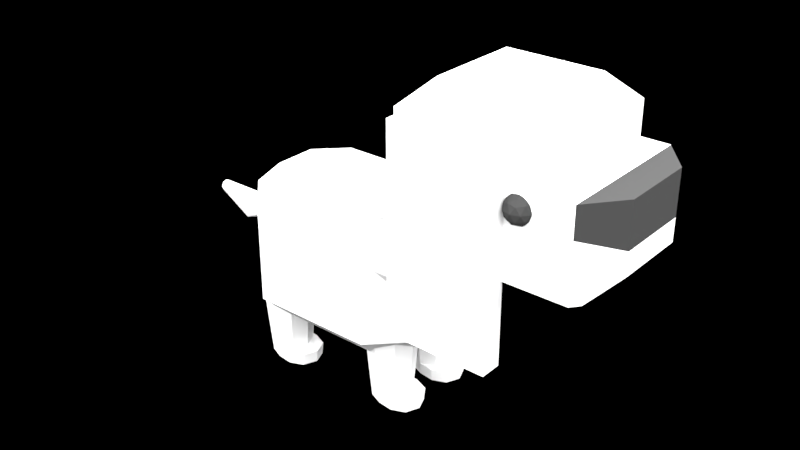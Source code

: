 # Source: doggo.blend  (saved by Blender 2.79.0; exported with 4.5.12 LTS)
import bpy
from mathutils import Matrix  # noqa: F401  (used for matrix-valued properties, if any)

bpy.ops.wm.read_factory_settings(use_empty=True)
scene = bpy.context.scene
scene.name = 'Scene'

# ---- collections
col_collection_1 = bpy.data.collections.new('Collection 1'); scene.collection.children.link(col_collection_1)

# ---- materials (node trees are filled in below, after node groups)
mat_nose = bpy.data.materials.new('nose')
mat_nose.alpha_threshold = 0.0
mat_nose.roughness = 0.5
mat_fur = bpy.data.materials.new('fur')
mat_fur.alpha_threshold = 0.0
mat_fur.roughness = 0.5

# ---- material node trees
mat_nose.use_nodes = True; mat_nose.node_tree.nodes.clear()
_N = mat_nose.node_tree.nodes; _L = mat_nose.node_tree.links
n0 = _N.new('ShaderNodeOutputMaterial'); n0.name = 'Material Output'; n0.location = (300, 300)
n1 = _N.new('ShaderNodeBsdfDiffuse'); n1.name = 'Diffuse BSDF'; n1.location = (10, 300)
n1.inputs[0].default_value = (0.04203, 0.04203, 0.04203, 1.0)
_L.new(n1.outputs[0], n0.inputs[0])
n0.is_active_output = True
mat_fur.use_nodes = True; mat_fur.node_tree.nodes.clear()
_N = mat_fur.node_tree.nodes; _L = mat_fur.node_tree.links
n0 = _N.new('ShaderNodeOutputMaterial'); n0.name = 'Material Output'; n0.location = (300, 300)
n1 = _N.new('ShaderNodeBsdfDiffuse'); n1.name = 'Diffuse BSDF'; n1.location = (10, 300)
_L.new(n1.outputs[0], n0.inputs[0])
n0.is_active_output = True

# ---- lights
light_sun = bpy.data.lights.new('Sun', 'SUN')
light_sun.transmission_factor = 0.0
light_sun.angle = 2.523
light_sun.energy = 22.0
light_sun.shadow_buffer_clip_start = 0.5
light_sun.shadow_soft_size = 3.132
light_sun.shadow_cascade_max_distance = 1000.0

# ---- meshes
me_cylinder_002 = bpy.data.meshes.new('Cylinder.002')
me_cylinder_002.from_pydata([(-0.2628, 1.012, -0.06367), (-1.249, 0.7176, -0.7484), (-0.2264, 0.7156, 0.6505), (-1.223, 0.5074, -0.242), (-0.2113, -4.14e-08, 0.9463), (-1.212, -3.137e-08, -0.03227), (-0.2264, -0.7156, 0.6505), (-1.223, -0.5074, -0.242), (-0.2628, -1.012, -0.06367), (-1.249, -0.7176, -0.7484), (-0.2992, -0.7156, -0.7778), (-1.275, -0.5074, -1.255), (-0.3142, 1.49e-08, -1.074), (-1.285, 8.557e-09, -1.465), (-0.2992, 0.7156, -0.7778), (-1.275, 0.5074, -1.255), (-2.679, 0.4892, -0.9281), (-2.704, 0.6918, -1.416), (-2.668, -7.915e-08, -0.7259), (-2.679, -0.4892, -0.9281), (-2.704, -0.6918, -1.416), (-2.728, -0.4892, -1.904), (-2.739, -4.066e-08, -2.107), (-2.728, 0.4892, -1.904), (-4.745, 0.1941, -0.7225), (-4.755, 0.2746, -0.9163), (-4.741, -1.13e-07, -0.6423), (-4.745, -0.1941, -0.7225), (-4.755, -0.2746, -0.9163), (-4.765, -0.1941, -1.11), (-4.769, -9.77e-08, -1.19), (-4.765, 0.1941, -1.11)], [], [(0, 1, 3, 2), (2, 3, 5, 4), (4, 5, 7, 6), (6, 7, 9, 8), (8, 9, 11, 10), (10, 11, 13, 12), (9, 7, 19, 20), (12, 13, 15, 14), (14, 15, 1, 0), (0, 2, 4, 6, 8, 10, 12, 14), (19, 18, 26, 27), (15, 13, 22, 23), (5, 3, 16, 18), (11, 9, 20, 21), (1, 15, 23, 17), (3, 1, 17, 16), (7, 5, 18, 19), (13, 11, 21, 22), (24, 25, 31, 30, 29, 28, 27, 26), (16, 17, 25, 24), (17, 23, 31, 25), (22, 21, 29, 30), (20, 19, 27, 28), (18, 16, 24, 26), (23, 22, 30, 31), (21, 20, 28, 29)])
me_cylinder_002.use_remesh_preserve_volume = False
me_cylinder_002.use_remesh_preserve_attributes = False
me_cylinder_002.use_mirror_vertex_groups = False
me_cylinder_002.update()
me_sphere = bpy.data.meshes.new('Sphere')
me_sphere.from_pydata([(-1.021e-10, 2.411e-09, -0.1938), (0.1402, -0.1019, -0.08668), (-0.05357, -0.1649, -0.08668), (-0.1733, 2.411e-09, -0.08668), (-0.05357, 0.1649, -0.08668), (0.1402, 0.1019, -0.08668), (0.05357, -0.1649, 0.08668), (-0.1402, -0.1019, 0.08668), (-0.1402, 0.1019, 0.08668), (0.05357, 0.1649, 0.08668), (0.1733, 2.411e-09, 0.08668), (-1.021e-10, 2.411e-09, 0.1938), (-0.03149, -0.0969, -0.1649), (0.08243, -0.05989, -0.1649), (0.05095, -0.1568, -0.1019), (0.1649, 2.411e-09, -0.1019), (0.08243, 0.05989, -0.1649), (-0.1019, 2.411e-09, -0.1649), (-0.1334, -0.09691, -0.1019), (-0.03149, 0.0969, -0.1649), (-0.1334, 0.09691, -0.1019), (0.05095, 0.1568, -0.1019), (0.1843, -0.05989, -1.798e-09), (0.1843, 0.05989, -1.798e-09), (-1.021e-10, -0.1938, -1.798e-09), (0.1139, -0.1568, -1.798e-09), (-0.1843, -0.05989, -1.798e-09), (-0.1139, -0.1568, -1.798e-09), (-0.1139, 0.1568, -1.798e-09), (-0.1843, 0.05989, -1.798e-09), (0.1139, 0.1568, -1.798e-09), (-1.021e-10, 0.1938, -1.798e-09), (0.1334, -0.09691, 0.1019), (-0.05095, -0.1568, 0.1019), (-0.1649, 2.411e-09, 0.1019), (-0.05095, 0.1568, 0.1019), (0.1334, 0.09691, 0.1019), (0.03149, -0.0969, 0.1649), (0.1019, 2.411e-09, 0.1649), (-0.08243, -0.05989, 0.1649), (-0.08243, 0.05989, 0.1649), (0.03149, 0.0969, 0.1649)], [], [(0, 13, 12), (1, 13, 15), (0, 12, 17), (0, 17, 19), (0, 19, 16), (1, 15, 22), (2, 14, 24), (3, 18, 26), (4, 20, 28), (5, 21, 30), (1, 22, 25), (2, 24, 27), (3, 26, 29), (4, 28, 31), (5, 30, 23), (6, 32, 37), (7, 33, 39), (8, 34, 40), (9, 35, 41), (10, 36, 38), (38, 41, 11), (38, 36, 41), (36, 9, 41), (41, 40, 11), (41, 35, 40), (35, 8, 40), (40, 39, 11), (40, 34, 39), (34, 7, 39), (39, 37, 11), (39, 33, 37), (33, 6, 37), (37, 38, 11), (37, 32, 38), (32, 10, 38), (23, 36, 10), (23, 30, 36), (30, 9, 36), (31, 35, 9), (31, 28, 35), (28, 8, 35), (29, 34, 8), (29, 26, 34), (26, 7, 34), (27, 33, 7), (27, 24, 33), (24, 6, 33), (25, 32, 6), (25, 22, 32), (22, 10, 32), (30, 31, 9), (30, 21, 31), (21, 4, 31), (28, 29, 8), (28, 20, 29), (20, 3, 29), (26, 27, 7), (26, 18, 27), (18, 2, 27), (24, 25, 6), (24, 14, 25), (14, 1, 25), (22, 23, 10), (22, 15, 23), (15, 5, 23), (16, 21, 5), (16, 19, 21), (19, 4, 21), (19, 20, 4), (19, 17, 20), (17, 3, 20), (17, 18, 3), (17, 12, 18), (12, 2, 18), (15, 16, 5), (15, 13, 16), (13, 0, 16), (12, 14, 2), (12, 13, 14), (13, 1, 14)])
me_sphere.materials.append(mat_nose)
me_sphere.use_remesh_preserve_volume = False
me_sphere.use_remesh_preserve_attributes = False
me_sphere.use_mirror_vertex_groups = False
me_sphere.update()
me_cube_002 = bpy.data.meshes.new('Cube.002')
me_cube_002.from_pydata([(-0.7056, -0.1478, -1.377), (-0.7056, -0.1478, 1.377), (-0.7056, 0.1478, -1.377), (-0.7056, 0.1478, 1.377), (0.7056, -0.1478, -1.377), (0.7056, -0.1478, 1.377), (0.7056, 0.1478, -1.377), (0.7056, 0.1478, 1.377)], [], [(0, 1, 3, 2), (2, 3, 7, 6), (6, 7, 5, 4), (4, 5, 1, 0), (2, 6, 4, 0), (7, 3, 1, 5)])
me_cube_002.use_remesh_preserve_volume = False
me_cube_002.use_remesh_preserve_attributes = False
me_cube_002.use_mirror_vertex_groups = False
me_cube_002.update()
me_cylinder_001 = bpy.data.meshes.new('Cylinder.001')
me_cylinder_001.from_pydata([(-0.09027, 0.2983, -0.6955), (-0.09027, 0.394, 0.3698), (0.1036, 0.218, -0.6955), (0.1712, 0.2857, 0.3698), (0.1839, 0.02418, -0.6955), (0.2796, 0.02418, 0.3698), (0.1036, -0.1697, -0.6955), (0.1712, -0.2373, 0.3698), (-0.09027, -0.25, -0.6955), (-0.09027, -0.3456, 0.3698), (-0.2841, -0.1697, -0.6955), (-0.3518, -0.2373, 0.3698), (-0.3644, 0.02418, -0.6955), (-0.4601, 0.02418, 0.3698), (-0.2841, 0.218, -0.6955), (-0.3518, 0.2857, 0.3698), (-0.09027, 0.314, -0.5206), (0.1147, 0.2291, -0.5206), (0.1996, 0.02418, -0.5206), (0.1147, -0.1808, -0.5206), (-0.09027, -0.2657, -0.5206), (-0.2952, -0.1808, -0.5206), (-0.3801, 0.02418, -0.5206), (-0.2952, 0.2291, -0.5206), (0.1056, 0.2983, -0.7203), (0.2994, 0.218, -0.7203), (0.3105, 0.2291, -0.5455), (0.3797, 0.02418, -0.7203), (0.3954, 0.02418, -0.5455), (0.2994, -0.1697, -0.7203), (0.3105, -0.1808, -0.5455), (0.1056, -0.25, -0.7203), (0.1056, -0.2657, -0.5455), (0.1056, 0.314, -0.5455)], [], [(16, 1, 3, 17), (17, 3, 5, 18), (18, 5, 7, 19), (19, 7, 9, 20), (20, 9, 11, 21), (21, 11, 13, 22), (3, 1, 15, 13, 11, 9, 7, 5), (22, 13, 15, 23), (23, 15, 1, 16), (0, 2, 4, 6, 8, 10, 12, 14), (14, 23, 16, 0), (12, 22, 23, 14), (10, 21, 22, 12), (8, 20, 21, 10), (18, 19, 30, 28), (19, 20, 32, 30), (20, 8, 31, 32), (16, 17, 26, 33), (29, 30, 32, 31), (27, 28, 30, 29), (25, 26, 28, 27), (24, 33, 26, 25), (8, 6, 29, 31), (2, 0, 24, 25), (6, 4, 27, 29), (0, 16, 33, 24), (17, 18, 28, 26), (4, 2, 25, 27)])
me_cylinder_001.use_remesh_preserve_volume = False
me_cylinder_001.use_remesh_preserve_attributes = False
me_cylinder_001.use_mirror_vertex_groups = False
me_cylinder_001.update()
me_cube_001 = bpy.data.meshes.new('Cube.001')
me_cube_001.from_pydata([(-1.631, -0.7258, -0.9764), (1.0, -1.0, -1.0), (-1.0, -1.0, 0.2001), (1.0, -1.0, 0.2001), (1.771, -0.5152, 0.2001), (1.386, -1.0, -1.0), (1.386, -1.0, 0.2001), (1.0, -1.0, -0.4), (-1.106, -1.0, -0.7567), (1.771, -0.5152, -0.4), (1.386, -1.0, -0.2103), (-0.4614, -1.0, -1.0), (-0.4614, -1.0, 0.2001), (-0.4614, -1.0, -0.4), (-1.192, -0.4275, -2.241), (-0.9814, -0.4275, -2.241), (-1.43, -0.8931, -1.62), (-0.9574, -0.8931, -1.62), (-0.6619, -0.6619, 1.0), (-1.0, -1.0, 0.6619), (0.6619, -0.6619, 1.0), (1.0, -1.0, 0.6619), (-0.4614, -1.0, 0.6619), (-0.4614, -0.6619, 1.0), (-1.319, 0.0, -1.0), (1.0, 0.0, -1.0), (1.0, 0.0, 0.2001), (-1.0, 0.0, 0.2001), (1.771, 0.0, 0.2001), (1.386, 0.0, 0.2001), (1.386, 0.0, -1.0), (1.771, 0.0, -0.4), (-0.4614, 0.0, -1.0), (-1.192, 0.07164, -2.241), (-0.9814, 0.07164, -2.241), (-0.858, 0.0, -1.62), (-1.331, 0.0, -1.62), (-0.6619, 0.0, 1.0), (-1.0, 0.0, 0.6619), (0.6619, 0.0, 1.0), (1.0, 0.0, 0.6619), (-0.4614, 0.0, 1.0), (-1.113, 0.0, -0.7781), (1.482, -0.8793, -1.0), (1.771, -0.5152, -0.7104), (1.771, 0.0, -0.7104), (1.482, 0.0, -1.0)], [], [(41, 37, 18, 23), (3, 21, 22, 12), (32, 25, 1, 11), (13, 12, 2, 8), (31, 28, 4, 9), (29, 6, 4, 28), (5, 30, 46, 43), (7, 1, 5, 10), (26, 3, 6, 29), (3, 7, 10, 6), (6, 10, 9, 4), (10, 5, 43, 44, 9), (11, 13, 8, 0), (24, 0, 8, 42), (1, 7, 13, 11), (7, 3, 12, 13), (26, 40, 21, 3), (39, 41, 23, 20), (33, 34, 15, 14), (17, 16, 14, 15), (35, 17, 15, 34), (32, 11, 17, 35), (11, 0, 16, 17), (39, 20, 21, 40), (23, 18, 19, 22), (20, 23, 22, 21), (12, 22, 19, 2), (18, 37, 38, 19), (0, 24, 36, 16), (16, 36, 33, 14), (1, 25, 30, 5), (2, 19, 38, 27), (42, 8, 2, 27), (43, 46, 45, 44), (45, 31, 9, 44)])
me_cube_001.polygons.foreach_set('material_index', [1, 1, 1, 1, 0, 0, 1, 1, 1, 1, 0, 1, 1, 1, 1, 1, 1, 1, 1, 1, 1, 1, 1, 1, 1, 1, 1, 1, 1, 1, 1, 1, 1, 1, 1])
me_cube_001.materials.append(mat_nose)
me_cube_001.materials.append(mat_fur)
me_cube_001.use_remesh_preserve_volume = False
me_cube_001.use_remesh_preserve_attributes = False
me_cube_001.use_mirror_vertex_groups = False
me_cube_001.update()
me_cube = bpy.data.meshes.new('Cube')
me_cube.from_pydata([(-1.461, 0.0, -0.7012), (-1.163, 0.0, -1.0), (-1.163, 0.0, 1.0), (-1.461, 0.0, 0.7012), (1.163, 0.0, -1.0), (1.461, 0.0, -0.7012), (1.461, 0.0, 0.7012), (1.144, 0.0, 1.0), (-1.163, 0.305, -1.0), (-1.461, 0.4288, -0.7012), (-0.7665, 0.7012, -1.0), (-0.8903, 1.0, -0.7012), (-0.7665, 0.7012, 1.0), (-0.8903, 1.0, 0.7012), (-1.163, 0.305, 1.0), (-1.461, 0.4288, 0.7012), (0.7665, 0.7012, -1.0), (0.8903, 1.0, -0.7012), (1.163, 0.305, -1.0), (1.461, 0.4288, -0.7012), (1.144, 0.2241, 1.0), (1.461, 0.4288, 0.7012), (0.835, 0.6989, 1.0), (0.8903, 1.0, 0.7012)], [], [(19, 21, 6, 5), (0, 3, 15, 9), (13, 11, 9, 15), (20, 22, 12, 14, 2, 7), (11, 13, 23, 17), (21, 19, 17, 23), (14, 12, 13, 15), (10, 8, 9, 11), (22, 20, 21, 23), (18, 16, 17, 19), (16, 10, 11, 17), (12, 22, 23, 13), (0, 9, 8, 1), (19, 5, 4, 18), (2, 14, 15, 3), (6, 21, 20, 7), (8, 10, 16, 18, 4, 1)])
me_cube.use_remesh_preserve_volume = False
me_cube.use_remesh_preserve_attributes = False
me_cube.use_mirror_vertex_groups = False
me_cube.update()

# ---- objects
ob_cylinder_004 = bpy.data.objects.new('Cylinder.004', me_cylinder_002)
ob_sphere_001 = bpy.data.objects.new('Sphere.001', me_sphere)
ob_sphere = bpy.data.objects.new('Sphere', me_sphere)
ob_cube_003 = bpy.data.objects.new('Cube.003', me_cube_002)
ob_cube_002 = bpy.data.objects.new('Cube.002', me_cube_002)
ob_sun = bpy.data.objects.new('Sun', light_sun)
ob_cylinder_003 = bpy.data.objects.new('Cylinder.003', me_cylinder_001)
ob_cylinder_002 = bpy.data.objects.new('Cylinder.002', me_cylinder_001)
ob_cylinder_001 = bpy.data.objects.new('Cylinder.001', me_cylinder_001)
ob_cylinder = bpy.data.objects.new('Cylinder', me_cylinder_001)
ob_cube_001 = bpy.data.objects.new('Cube.001', me_cube_001)
ob_cube = bpy.data.objects.new('Cube', me_cube)

# ---- transforms, parenting, visibility, modifiers, constraints
ob_cylinder_004.location = (-1.326, 0.05545, 0.3559)
ob_cylinder_004.scale = (0.2912, 0.2912, 0.2912)
ob_cylinder_004.lineart.crease_threshold = 0.0
ob_sphere_001.location = (3.131, -0.9543, 1.92)
ob_sphere_001.lineart.crease_threshold = 0.0
ob_sphere.location = (3.131, 0.9355, 1.92)
ob_sphere.lineart.crease_threshold = 0.0
ob_cube_003.location = (2.26, -1.116, 1.252)
ob_cube_003.lineart.crease_threshold = 0.0
ob_cube_002.location = (2.26, 1.001, 1.252)
ob_cube_002.lineart.crease_threshold = 0.0
ob_sun.location = (3.344, -1.291, -0.3836)
ob_sun.lineart.crease_threshold = 0.0
ob_cylinder_003.location = (-0.8354, -0.4718, -1.094)
ob_cylinder_003.lineart.crease_threshold = 0.0
ob_cylinder_002.location = (0.9756, -0.4049, -1.094)
ob_cylinder_002.lineart.crease_threshold = 0.0
ob_cylinder_001.location = (-0.8067, 0.4764, -1.094)
ob_cylinder_001.lineart.crease_threshold = 0.0
ob_cylinder.location = (0.9756, 0.4764, -1.094)
ob_cylinder.lineart.crease_threshold = 0.0
ob_cube_001.location = (2.44, 0.001442, 1.997)
ob_cube_001.lineart.crease_threshold = 0.0
_m = ob_cube_001.modifiers.new('Mirror', 'MIRROR')
_m.use_axis = (False, True, False)
ob_cube.location = (0.0, 0.0, 0.0)
ob_cube.lineart.crease_threshold = 0.0
_m = ob_cube.modifiers.new('Mirror', 'MIRROR')
_m.use_axis = (False, True, False)

# ---- collection membership
col_collection_1.objects.link(ob_cylinder_004)
col_collection_1.objects.link(ob_sphere_001)
col_collection_1.objects.link(ob_sphere)
col_collection_1.objects.link(ob_cube_003)
col_collection_1.objects.link(ob_cube_002)
col_collection_1.objects.link(ob_sun)
col_collection_1.objects.link(ob_cylinder_003)
col_collection_1.objects.link(ob_cylinder_002)
col_collection_1.objects.link(ob_cylinder_001)
col_collection_1.objects.link(ob_cylinder)
col_collection_1.objects.link(ob_cube_001)
col_collection_1.objects.link(ob_cube)

# ---- scene / render settings (as saved in the file)
scene.frame_start = 1; scene.frame_end = 250; scene.frame_set(15)
scene.render.engine = 'CYCLES'
scene.render.resolution_percentage = 50
scene.render.dither_intensity = 0.0
scene.cycles.use_denoising = False
scene.cycles.samples = 128
scene.cycles.sampling_pattern = 'TABULATED_SOBOL'
scene.cycles.use_adaptive_sampling = False
scene.cycles.use_light_tree = False
scene.cycles.blur_glossy = 0.0
scene.cycles.sample_clamp_indirect = 0.0
scene.view_settings.view_transform = 'Standard'
bpy.context.view_layer.update()

# ---- added for rendering (the .blend has no active camera): camera
cam_auto = bpy.data.cameras.new('AutoCamera')
cam_auto.lens = 50.0
cam_auto.sensor_width = 36.0
cam_auto.clip_end = 1000.0
ob_auto_camera = bpy.data.objects.new('AutoCamera', cam_auto)
scene.collection.objects.link(ob_auto_camera)
ob_auto_camera.location = (8.86355, -9.7962, 7.08381)
ob_auto_camera.rotation_euler = (1.09748, -7.21219e-08, 0.694738)
scene.camera = ob_auto_camera
bpy.context.view_layer.update()
